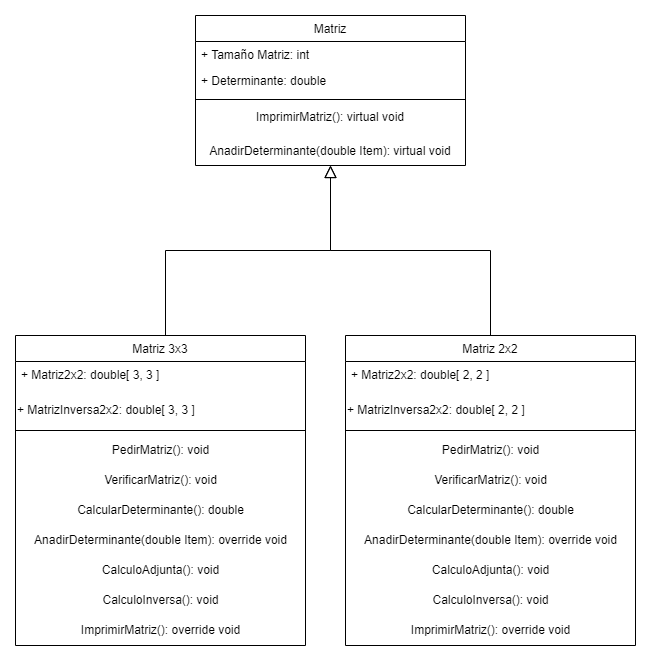

The diagram above was exported from draw.io. Its source (the exported page's mxGraphModel, read from the mxfile embedded in the PNG):
<mxGraphModel dx="880" dy="444" grid="1" gridSize="10" guides="1" tooltips="1" connect="1" arrows="1" fold="1" page="1" pageScale="1" pageWidth="827" pageHeight="1169" math="0" shadow="0">
  <root>
    <mxCell id="WIyWlLk6GJQsqaUBKTNV-0" />
    <mxCell id="WIyWlLk6GJQsqaUBKTNV-1" parent="WIyWlLk6GJQsqaUBKTNV-0" />
    <mxCell id="zkfFHV4jXpPFQw0GAbJ--0" value="Matriz" style="swimlane;fontStyle=0;align=center;verticalAlign=top;childLayout=stackLayout;horizontal=1;startSize=26;horizontalStack=0;resizeParent=1;resizeLast=0;collapsible=1;marginBottom=0;rounded=0;shadow=0;strokeWidth=1;" parent="WIyWlLk6GJQsqaUBKTNV-1" vertex="1">
      <mxGeometry x="290" y="50" width="270" height="150" as="geometry">
        <mxRectangle x="230" y="140" width="160" height="26" as="alternateBounds" />
      </mxGeometry>
    </mxCell>
    <mxCell id="zkfFHV4jXpPFQw0GAbJ--1" value="+ Tamaño Matriz: int" style="text;align=left;verticalAlign=top;spacingLeft=4;spacingRight=4;overflow=hidden;rotatable=0;points=[[0,0.5],[1,0.5]];portConstraint=eastwest;" parent="zkfFHV4jXpPFQw0GAbJ--0" vertex="1">
      <mxGeometry y="26" width="270" height="26" as="geometry" />
    </mxCell>
    <mxCell id="zkfFHV4jXpPFQw0GAbJ--2" value="+ Determinante: double" style="text;align=left;verticalAlign=top;spacingLeft=4;spacingRight=4;overflow=hidden;rotatable=0;points=[[0,0.5],[1,0.5]];portConstraint=eastwest;rounded=0;shadow=0;html=0;" parent="zkfFHV4jXpPFQw0GAbJ--0" vertex="1">
      <mxGeometry y="52" width="270" height="28" as="geometry" />
    </mxCell>
    <mxCell id="zkfFHV4jXpPFQw0GAbJ--4" value="" style="line;html=1;strokeWidth=1;align=left;verticalAlign=middle;spacingTop=-1;spacingLeft=3;spacingRight=3;rotatable=0;labelPosition=right;points=[];portConstraint=eastwest;" parent="zkfFHV4jXpPFQw0GAbJ--0" vertex="1">
      <mxGeometry y="80" width="270" height="8" as="geometry" />
    </mxCell>
    <mxCell id="zkfFHV4jXpPFQw0GAbJ--5" value="ImprimirMatriz(): virtual void" style="text;align=center;verticalAlign=top;spacingLeft=4;spacingRight=4;overflow=hidden;rotatable=0;points=[[0,0.5],[1,0.5]];portConstraint=eastwest;" parent="zkfFHV4jXpPFQw0GAbJ--0" vertex="1">
      <mxGeometry y="88" width="270" height="32" as="geometry" />
    </mxCell>
    <mxCell id="TLaEYxm02uzQshkdqqFC-2" value="AnadirDeterminante(double Item): virtual void" style="text;align=center;verticalAlign=middle;resizable=0;points=[];autosize=1;strokeColor=none;fillColor=none;" vertex="1" parent="zkfFHV4jXpPFQw0GAbJ--0">
      <mxGeometry y="120" width="270" height="30" as="geometry" />
    </mxCell>
    <mxCell id="zkfFHV4jXpPFQw0GAbJ--12" value="" style="endArrow=block;endSize=10;endFill=0;shadow=0;strokeWidth=1;rounded=0;curved=0;edgeStyle=elbowEdgeStyle;elbow=vertical;" parent="WIyWlLk6GJQsqaUBKTNV-1" target="zkfFHV4jXpPFQw0GAbJ--0" edge="1">
      <mxGeometry width="160" relative="1" as="geometry">
        <mxPoint x="260" y="370" as="sourcePoint" />
        <mxPoint x="260" y="213" as="targetPoint" />
      </mxGeometry>
    </mxCell>
    <mxCell id="zkfFHV4jXpPFQw0GAbJ--13" value="Matriz 2x2" style="swimlane;fontStyle=0;align=center;verticalAlign=top;childLayout=stackLayout;horizontal=1;startSize=26;horizontalStack=0;resizeParent=1;resizeLast=0;collapsible=1;marginBottom=0;rounded=0;shadow=0;strokeWidth=1;" parent="WIyWlLk6GJQsqaUBKTNV-1" vertex="1">
      <mxGeometry x="440" y="370" width="290" height="310" as="geometry">
        <mxRectangle x="340" y="380" width="170" height="26" as="alternateBounds" />
      </mxGeometry>
    </mxCell>
    <mxCell id="zkfFHV4jXpPFQw0GAbJ--14" value="+ Matriz2x2: double[ 2, 2 ]" style="text;align=left;verticalAlign=top;spacingLeft=4;spacingRight=4;overflow=hidden;rotatable=0;points=[[0,0.5],[1,0.5]];portConstraint=eastwest;" parent="zkfFHV4jXpPFQw0GAbJ--13" vertex="1">
      <mxGeometry y="26" width="290" height="34" as="geometry" />
    </mxCell>
    <mxCell id="TLaEYxm02uzQshkdqqFC-12" value="+ MatrizInversa2x2: double[ 2, 2 ]" style="text;html=1;align=left;verticalAlign=middle;resizable=0;points=[];autosize=1;strokeColor=none;fillColor=none;" vertex="1" parent="zkfFHV4jXpPFQw0GAbJ--13">
      <mxGeometry y="60" width="290" height="30" as="geometry" />
    </mxCell>
    <mxCell id="zkfFHV4jXpPFQw0GAbJ--15" value="" style="line;html=1;strokeWidth=1;align=left;verticalAlign=middle;spacingTop=-1;spacingLeft=3;spacingRight=3;rotatable=0;labelPosition=right;points=[];portConstraint=eastwest;" parent="zkfFHV4jXpPFQw0GAbJ--13" vertex="1">
      <mxGeometry y="90" width="290" height="10" as="geometry" />
    </mxCell>
    <mxCell id="TLaEYxm02uzQshkdqqFC-26" value="PedirMatriz(): void" style="text;html=1;align=center;verticalAlign=middle;resizable=0;points=[];autosize=1;strokeColor=none;fillColor=none;" vertex="1" parent="zkfFHV4jXpPFQw0GAbJ--13">
      <mxGeometry y="100" width="290" height="30" as="geometry" />
    </mxCell>
    <mxCell id="TLaEYxm02uzQshkdqqFC-22" value="VerificarMatriz(): void" style="text;html=1;align=center;verticalAlign=middle;resizable=0;points=[];autosize=1;strokeColor=none;fillColor=none;" vertex="1" parent="zkfFHV4jXpPFQw0GAbJ--13">
      <mxGeometry y="130" width="290" height="30" as="geometry" />
    </mxCell>
    <mxCell id="TLaEYxm02uzQshkdqqFC-19" value="CalcularDeterminante(): double" style="text;html=1;align=center;verticalAlign=middle;resizable=0;points=[];autosize=1;strokeColor=none;fillColor=none;" vertex="1" parent="zkfFHV4jXpPFQw0GAbJ--13">
      <mxGeometry y="160" width="290" height="30" as="geometry" />
    </mxCell>
    <mxCell id="TLaEYxm02uzQshkdqqFC-24" value="AnadirDeterminante(double Item): override void" style="text;html=1;align=center;verticalAlign=middle;resizable=0;points=[];autosize=1;strokeColor=none;fillColor=none;" vertex="1" parent="zkfFHV4jXpPFQw0GAbJ--13">
      <mxGeometry y="190" width="290" height="30" as="geometry" />
    </mxCell>
    <mxCell id="TLaEYxm02uzQshkdqqFC-25" value="CalculoAdjunta(): void" style="text;html=1;align=center;verticalAlign=middle;resizable=0;points=[];autosize=1;strokeColor=none;fillColor=none;" vertex="1" parent="zkfFHV4jXpPFQw0GAbJ--13">
      <mxGeometry y="220" width="290" height="30" as="geometry" />
    </mxCell>
    <mxCell id="TLaEYxm02uzQshkdqqFC-23" value="CalculoInversa(): void" style="text;html=1;align=center;verticalAlign=middle;resizable=0;points=[];autosize=1;strokeColor=none;fillColor=none;" vertex="1" parent="zkfFHV4jXpPFQw0GAbJ--13">
      <mxGeometry y="250" width="290" height="30" as="geometry" />
    </mxCell>
    <mxCell id="TLaEYxm02uzQshkdqqFC-21" value="ImprimirMatriz(): override void" style="text;html=1;align=center;verticalAlign=middle;resizable=0;points=[];autosize=1;strokeColor=none;fillColor=none;" vertex="1" parent="zkfFHV4jXpPFQw0GAbJ--13">
      <mxGeometry y="280" width="290" height="30" as="geometry" />
    </mxCell>
    <mxCell id="zkfFHV4jXpPFQw0GAbJ--16" value="" style="endArrow=block;endSize=10;endFill=0;shadow=0;strokeWidth=1;rounded=0;curved=0;edgeStyle=elbowEdgeStyle;elbow=vertical;" parent="WIyWlLk6GJQsqaUBKTNV-1" source="zkfFHV4jXpPFQw0GAbJ--13" target="zkfFHV4jXpPFQw0GAbJ--0" edge="1">
      <mxGeometry width="160" relative="1" as="geometry">
        <mxPoint x="270" y="383" as="sourcePoint" />
        <mxPoint x="370" y="281" as="targetPoint" />
      </mxGeometry>
    </mxCell>
    <mxCell id="TLaEYxm02uzQshkdqqFC-27" value="Matriz 3x3" style="swimlane;fontStyle=0;align=center;verticalAlign=top;childLayout=stackLayout;horizontal=1;startSize=26;horizontalStack=0;resizeParent=1;resizeLast=0;collapsible=1;marginBottom=0;rounded=0;shadow=0;strokeWidth=1;" vertex="1" parent="WIyWlLk6GJQsqaUBKTNV-1">
      <mxGeometry x="110" y="370" width="290" height="310" as="geometry">
        <mxRectangle x="340" y="380" width="170" height="26" as="alternateBounds" />
      </mxGeometry>
    </mxCell>
    <mxCell id="TLaEYxm02uzQshkdqqFC-28" value="+ Matriz2x2: double[ 3, 3 ]" style="text;align=left;verticalAlign=top;spacingLeft=4;spacingRight=4;overflow=hidden;rotatable=0;points=[[0,0.5],[1,0.5]];portConstraint=eastwest;" vertex="1" parent="TLaEYxm02uzQshkdqqFC-27">
      <mxGeometry y="26" width="290" height="34" as="geometry" />
    </mxCell>
    <mxCell id="TLaEYxm02uzQshkdqqFC-29" value="+ MatrizInversa2x2: double[ 3, 3 ]" style="text;html=1;align=left;verticalAlign=middle;resizable=0;points=[];autosize=1;strokeColor=none;fillColor=none;" vertex="1" parent="TLaEYxm02uzQshkdqqFC-27">
      <mxGeometry y="60" width="290" height="30" as="geometry" />
    </mxCell>
    <mxCell id="TLaEYxm02uzQshkdqqFC-30" value="" style="line;html=1;strokeWidth=1;align=left;verticalAlign=middle;spacingTop=-1;spacingLeft=3;spacingRight=3;rotatable=0;labelPosition=right;points=[];portConstraint=eastwest;" vertex="1" parent="TLaEYxm02uzQshkdqqFC-27">
      <mxGeometry y="90" width="290" height="10" as="geometry" />
    </mxCell>
    <mxCell id="TLaEYxm02uzQshkdqqFC-31" value="PedirMatriz(): void" style="text;html=1;align=center;verticalAlign=middle;resizable=0;points=[];autosize=1;strokeColor=none;fillColor=none;" vertex="1" parent="TLaEYxm02uzQshkdqqFC-27">
      <mxGeometry y="100" width="290" height="30" as="geometry" />
    </mxCell>
    <mxCell id="TLaEYxm02uzQshkdqqFC-32" value="VerificarMatriz(): void" style="text;html=1;align=center;verticalAlign=middle;resizable=0;points=[];autosize=1;strokeColor=none;fillColor=none;" vertex="1" parent="TLaEYxm02uzQshkdqqFC-27">
      <mxGeometry y="130" width="290" height="30" as="geometry" />
    </mxCell>
    <mxCell id="TLaEYxm02uzQshkdqqFC-33" value="CalcularDeterminante(): double" style="text;html=1;align=center;verticalAlign=middle;resizable=0;points=[];autosize=1;strokeColor=none;fillColor=none;" vertex="1" parent="TLaEYxm02uzQshkdqqFC-27">
      <mxGeometry y="160" width="290" height="30" as="geometry" />
    </mxCell>
    <mxCell id="TLaEYxm02uzQshkdqqFC-34" value="AnadirDeterminante(double Item): override void" style="text;html=1;align=center;verticalAlign=middle;resizable=0;points=[];autosize=1;strokeColor=none;fillColor=none;" vertex="1" parent="TLaEYxm02uzQshkdqqFC-27">
      <mxGeometry y="190" width="290" height="30" as="geometry" />
    </mxCell>
    <mxCell id="TLaEYxm02uzQshkdqqFC-35" value="CalculoAdjunta(): void" style="text;html=1;align=center;verticalAlign=middle;resizable=0;points=[];autosize=1;strokeColor=none;fillColor=none;" vertex="1" parent="TLaEYxm02uzQshkdqqFC-27">
      <mxGeometry y="220" width="290" height="30" as="geometry" />
    </mxCell>
    <mxCell id="TLaEYxm02uzQshkdqqFC-36" value="CalculoInversa(): void" style="text;html=1;align=center;verticalAlign=middle;resizable=0;points=[];autosize=1;strokeColor=none;fillColor=none;" vertex="1" parent="TLaEYxm02uzQshkdqqFC-27">
      <mxGeometry y="250" width="290" height="30" as="geometry" />
    </mxCell>
    <mxCell id="TLaEYxm02uzQshkdqqFC-37" value="ImprimirMatriz(): override void" style="text;html=1;align=center;verticalAlign=middle;resizable=0;points=[];autosize=1;strokeColor=none;fillColor=none;" vertex="1" parent="TLaEYxm02uzQshkdqqFC-27">
      <mxGeometry y="280" width="290" height="30" as="geometry" />
    </mxCell>
  </root>
</mxGraphModel>